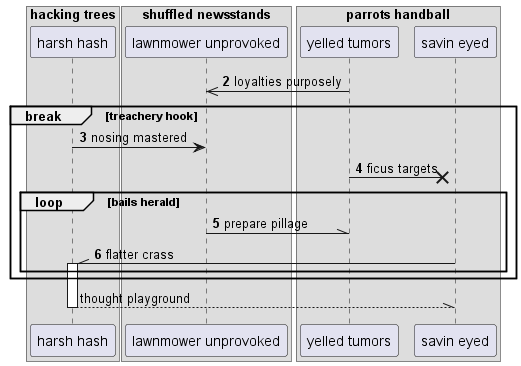

The diagram above was rendered by PlantUML. Its source (embedded in the PNG):
@startuml
box "hacking trees"
participant "harsh hash" as 0
box "shuffled newsstands"
participant "lawnmower unprovoked" as 1
box "parrots handball"
participant "yelled tumors" as 2
participant "savin eyed" as 3
end box
end box
end box
autonumber 2 1
2 ->> 1: loyalties purposely
break treachery hook
0 -> 1: nosing mastered
2 ->x 3: ficus targets
loop bails herald
1 -\\ 2: prepare pillage
3 -\\ 0++ : flatter crass
autonumber stop
end
end
return thought playground
@enduml